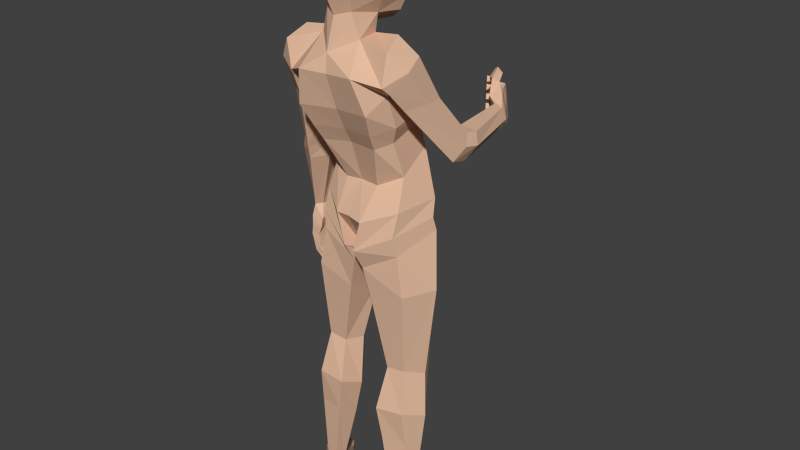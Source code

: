 # Source: woman_standing2.blend  (saved by Blender 2.69.0; exported with 4.5.12 LTS)
import bpy
from mathutils import Matrix  # noqa: F401  (used for matrix-valued properties, if any)

bpy.ops.wm.read_factory_settings(use_empty=True)
scene = bpy.context.scene
scene.name = 'Scene'

# ---- collections
col_collection_1 = bpy.data.collections.new('Collection 1'); scene.collection.children.link(col_collection_1)

# ---- materials (node trees are filled in below, after node groups)
mat_skin = bpy.data.materials.new('Skin')
mat_skin.alpha_threshold = 0.0
mat_skin.use_transparent_shadow = False
mat_skin.preview_render_type = 'SHADERBALL'
mat_skin.diffuse_color = (0.7402, 0.4804, 0.3336, 1.0)
mat_skin.specular_color = (1.0, 0.7298, 0.6283)
mat_skin.roughness = 0.5
mat_skin.specular_intensity = 0.125
mat_skin.line_color = (0.0, 0.0, 0.0, 1.0)

# ---- material node trees

# ---- world
world_world = bpy.data.worlds.new('World'); scene.world = world_world
world_world.color = (0.05088, 0.05088, 0.05088)
world_world.use_sun_shadow = False
world_world.sun_shadow_jitter_overblur = 0.0
world_world.cycles.sampling_method = 'MANUAL'
world_world.cycles.sample_map_resolution = 256

# ---- meshes
me_wsyf = bpy.data.meshes.new('wsyF')
me_wsyf.from_pydata([(0.1089, 0.4179, 1.259), (0.1375, 0.4335, 1.249), (0.1213, 0.4674, 1.251), (0.0976, 0.4545, 1.246), (0.1055, 0.4558, 1.202), (0.1007, 0.4566, 1.224), (0.08852, 0.4412, 1.237), (0.0901, 0.4332, 1.218), (0.1292, 0.4686, 1.207), (0.07415, 0.4362, 1.217), (0.1245, 0.4695, 1.229), (0.07258, 0.4442, 1.236), (0.09676, 0.4117, 1.26), (0.1076, 0.4243, 1.255), (0.1023, 0.4029, 1.245), (0.1014, 0.4405, 1.238), (0.1366, 0.4615, 1.185), (0.07798, 0.4316, 1.192), (0.07544, 0.4397, 1.212), (0.1141, 0.4493, 1.181), (0.09138, 0.4367, 1.213), (0.09233, 0.4288, 1.193), (0.09986, 0.4068, 1.234), (0.1126, 0.4153, 1.231), (0.1154, 0.4086, 1.221), (0.1056, 0.3982, 1.22), (0.07296, 0.4475, 1.237), (0.07138, 0.4555, 1.256), (0.0889, 0.4445, 1.238), (0.08733, 0.4525, 1.258), (0.1001, 0.435, 1.274), (0.1011, 0.4349, 1.262), (0.08734, 0.4264, 1.278), (0.09285, 0.4177, 1.263), (0.1277, 0.3824, 1.241), (0.1603, 0.3965, 1.249), (0.1327, 0.4218, 1.272), (0.1183, 0.4063, 1.283), (0.09894, 0.4223, 1.279), (0.1117, 0.4361, 1.269), (0.09567, 0.4518, 1.294), (0.1042, 0.4575, 1.279), (0.1192, 0.4551, 1.285), (0.1074, 0.4478, 1.302), (0.1821, 0.3672, 1.223), (0.1597, 0.3613, 1.231), (0.1958, 0.3688, 1.193), (0.1692, 0.4049, 1.206), (0.1878, 0.3645, 1.171), (0.1708, 0.4042, 1.163), (0.1512, 0.358, 1.207), (0.1348, 0.3873, 1.198), (0.1446, 0.3894, 1.157), (0.1674, 0.3573, 1.179), (0.1106, 0.4176, 1.202), (0.09787, 0.4091, 1.205), (0.1037, 0.4005, 1.191), (0.1134, 0.4109, 1.192), (0.08244, 0.436, 1.165), (0.09679, 0.4333, 1.166), (0.0799, 0.4442, 1.185), (0.09584, 0.4412, 1.186), (0.1241, 0.4411, 1.158), (0.1455, 0.4527, 1.162), (0.1284, 0.4177, 1.156), (0.1557, 0.4315, 1.161), (0.1521, 0.436, 1.186), (0.145, 0.4358, 1.229), (0.1213, 0.4229, 1.225), (0.1296, 0.4238, 1.181), (0.1498, -0.09555, 1.399), (0.1476, -0.07424, 1.482), (0.05263, -0.06214, 1.493), (0.07908, -0.1307, 1.417), (0.1275, -0.007366, 1.508), (0.04466, 0.005838, 1.494), (0.1281, 0.01871, 1.446), (0.08013, 0.03405, 1.428), (0.09291, 0.158, 1.043), (0.1656, 0.09804, 1.047), (0.1729, 0.08136, 0.9976), (0.0989, 0.1431, 0.967), (0.1366, -0.01947, 1.034), (0.04897, -0.07203, 1.0), (0.02994, -0.07819, 0.912), (0.1342, -0.04071, 0.9688), (-0.001336, -0.06118, 1.003), (0.003735, 0.01154, 0.8695), (0.0157, 0.1643, 1.044), (0.01199, 0.1396, 0.9043), (0.104, 0.00705, 0.08962), (0.1184, 0.03613, 0.09018), (0.1244, 0.06618, 0.001183), (0.0838, 0.008448, 0.0001844), (0.1606, 0.01522, 0.08927), (0.1461, -0.01385, 0.0887), (0.1604, -0.02948, -0.00146), (0.1941, 0.03167, -0.0003093), (0.1151, -0.02346, 0.08877), (0.1025, -0.04542, -0.001288), (0.1679, 0.1761, 0.03045), (0.2089, 0.1829, 0.03226), (0.2089, 0.1834, 0.003189), (0.1676, 0.1768, 0.003423), (0.2411, 0.1399, 0.02888), (0.2426, 0.1397, 0.001818), (-0.01423, 0.06433, 1.408), (-0.006258, 0.01862, 1.459), (-0.01404, -0.1087, 1.459), (-0.007277, -0.1218, 1.409), (0.04887, 0.01066, 1.544), (0.03338, -0.06975, 1.56), (0.00426, 0.03427, 1.509), (-0.01542, -0.07927, 1.545), (0.08989, 0.148, 1.352), (-0.01485, 0.1396, 1.342), (0.002257, -0.09672, 1.313), (0.1063, -0.1072, 1.32), (0.1187, 0.02336, 1.398), (0.1291, -0.05125, 1.363), (-0.0001671, 0.1319, 1.198), (0.07798, 0.1428, 1.203), (0.1205, 0.112, 1.179), (0.1235, 0.02016, 1.121), (0.06274, -0.01496, 1.092), (0.00658, -0.01049, 1.093), (0.0166, 0.1079, 1.506), (0.06287, 0.07929, 1.538), (0.04576, -0.08112, 1.604), (-0.02, -0.1052, 1.607), (0.0472, -0.07955, 1.674), (-0.02023, -0.1044, 1.677), (0.08916, 0.09245, 1.649), (0.02029, 0.134, 1.645), (0.01621, 0.1129, 1.741), (0.07013, 0.08504, 1.718), (0.04836, -0.04294, 1.74), (-0.009725, -0.0398, 1.759), (0.151, 0.05318, 0.0006167), (0.1706, 0.1111, 1.181), (0.1668, 0.1565, 1.168), (0.2184, 0.1526, 1.15), (0.2202, 0.09941, 1.163), (0.2473, 0.1688, 1.195), (0.2435, 0.124, 1.204), (0.2348, 0.1775, 1.228), (0.2313, 0.1423, 1.234), (0.1861, 0.1782, 1.235), (0.1889, 0.1537, 1.238), (0.1543, 0.1645, 1.202), (0.1583, 0.1323, 1.209), (0.121, 0.06121, 1.314), (0.1612, 0.1085, 1.319), (0.2012, 0.0658, 1.342), (0.206, 0.01816, 1.343), (0.1682, -0.03333, 1.329), (0.1174, 0.007146, 1.314), (-0.1608, 0.04095, 1.137), (-0.1665, 0.08038, 1.149), (-0.136, 0.03684, 1.28), (-0.117, -0.01191, 1.294), (-0.1557, -0.06423, 1.308), (-0.1942, -0.004419, 1.129), (-0.2368, 0.02764, 1.144), (-0.2093, -0.02688, 1.303), (-0.2428, 0.06721, 1.156), (-0.2184, 0.01854, 1.29), (-0.2093, 0.09748, 1.16), (-0.1868, 0.0684, 1.267), (-0.1722, 0.09118, 1.102), (-0.1659, 0.05079, 1.093), (-0.2295, 0.08373, 0.9141), (-0.2259, 0.117, 0.9143), (-0.2176, 0.1103, 1.113), (-0.2431, 0.134, 0.9168), (-0.2563, 0.07632, 1.11), (-0.2613, 0.1182, 0.9156), (-0.2499, 0.03599, 1.101), (-0.2629, 0.08518, 0.9128), (-0.2018, 0.009082, 1.089), (-0.2464, 0.06796, 0.9115), (-0.08939, 0.01323, 0.005906), (-0.09775, -0.04298, 0.007356), (-0.1638, 0.04447, 0.004146), (-0.1401, 0.06225, 0.003829), (-0.1576, -0.03823, 0.006761), (-0.202, 0.01524, 0.004676), (-0.06541, -0.02368, 1.739), (-0.07569, -0.05876, 1.673), (-0.05846, 0.1174, 1.648), (-0.04364, 0.1043, 1.718), (-0.07413, -0.06083, 1.603), (-0.05838, -0.054, 1.559), (-0.04616, 0.02682, 1.543), (-0.03683, 0.09616, 1.537), (-0.04392, -0.01145, 1.088), (-0.04271, -0.05767, 0.9995), (-0.1061, 0.02162, 1.118), (-0.1145, -0.008819, 1.036), (-0.1201, 0.1049, 1.169), (-0.145, 0.1081, 1.052), (-0.08034, 0.1387, 1.197), (-0.06599, 0.167, 1.046), (-0.1273, -0.05685, 1.355), (-0.1043, -0.1191, 1.308), (-0.08364, -0.1372, 1.411), (-0.1416, -0.1056, 1.388), (-0.1371, 0.0204, 1.385), (-0.1569, 0.0103, 1.426), (-0.1077, 0.05266, 1.429), (-0.1203, 0.1361, 1.34), (-0.07583, -0.0528, 1.49), (-0.05843, 0.01186, 1.491), (-0.2452, 0.1626, 0.02866), (-0.2451, 0.1614, -0.0004005), (-0.27, 0.1121, 0.0009044), (-0.2687, 0.1142, 0.0279), (-0.2037, 0.1636, 0.02701), (-0.2034, 0.1627, -8.507e-06), (-0.1145, -0.01914, 0.096), (-0.1092, 0.0129, 0.09529), (-0.1468, -0.01551, 0.09581), (-0.1663, 0.01027, 0.09523), (-0.1288, 0.03877, 0.09466), (-0.1562, 0.08645, 1.004), (-0.1201, -0.02405, 0.9705), (-0.08144, 0.1515, 0.9709), (-0.01864, -0.05786, 0.9085), (-0.1645, -0.01997, 1.485), (-0.1693, -0.08947, 1.46), (0.1785, 0.1226, 0.00202), (0.2268, 0.09775, 0.0009633), (0.2263, 0.1003, 0.03487), (0.1467, 0.1374, 0.00268), (0.1491, 0.1385, 0.03652), (0.181, 0.1264, 0.05001), (0.1498, 0.04657, 0.09013), (-0.1782, 0.1305, 0.03512), (-0.2072, 0.1134, 0.04945), (-0.1617, 0.04316, 0.09434), (-0.2468, 0.07846, 0.03606), (-0.1754, 0.128, 0.00138), (-0.2038, 0.1074, 0.001738), (-0.2467, 0.07394, 0.002355), (0.08426, 0.0796, 0.3638), (0.09548, 0.06644, 0.2607), (0.07198, 0.02061, 0.2734), (0.04952, 0.01252, 0.3882), (0.1518, 0.08607, 0.3737), (0.151, 0.07148, 0.2774), (0.1946, 0.03079, 0.394), (0.185, 0.02584, 0.2939), (0.1605, -0.03595, 0.4181), (0.1615, -0.01999, 0.3066), (0.08126, -0.0514, 0.4131), (0.09333, -0.04039, 0.3127), (-0.07341, -0.0274, 0.4203), (-0.08808, -0.0229, 0.3197), (-0.07881, 0.03939, 0.2779), (-0.05437, 0.04025, 0.3925), (-0.1541, -0.02681, 0.4259), (-0.1589, -0.01584, 0.3139), (-0.2003, 0.03136, 0.3998), (-0.1907, 0.02425, 0.2998), (-0.1687, 0.09278, 0.3768), (-0.1659, 0.07475, 0.2811), (-0.1012, 0.09865, 0.3662), (-0.1106, 0.07948, 0.2638), (0.1418, -0.0314, 0.9139), (0.1784, 0.08968, 0.96), (0.1594, -0.03153, 0.7938), (0.2048, 0.06005, 0.7962), (0.0382, -0.05015, 0.8535), (0.05695, -0.03715, 0.755), (0.1078, 0.1446, 0.9392), (0.1395, 0.1302, 0.7683), (0.01603, 0.1269, 0.8597), (0.0533, 0.1137, 0.7209), (0.009734, 0.05324, 0.8544), (0.02636, 0.06054, 0.7261), (-0.004544, 0.08165, 0.8534), (-0.02396, 0.1334, 0.8609), (-0.02939, 0.09123, 0.7264), (-0.06566, 0.1388, 0.7247), (-0.01436, -0.02399, 0.8494), (-0.04039, -0.0113, 0.7526), (-0.09482, 0.1524, 0.944), (-0.1519, 0.1396, 0.7761), (-0.1621, 0.09774, 0.9661), (-0.2008, 0.05608, 0.8047), (-0.1162, -0.02635, 0.9153), (-0.14, -0.02564, 0.7963), (0.1146, -0.01042, 1.223), (0.1122, 0.09473, 1.252), (0.06675, 0.1333, 1.257), (-0.009076, 0.123, 1.254), (0.0864, -0.05335, 1.21), (0.002944, -0.04561, 1.209), (-0.07872, -0.06267, 1.201), (-0.1128, -0.02325, 1.211), (-0.08541, 0.1247, 1.249), (-0.1254, 0.08132, 1.239), (0.1111, 0.01286, 1.401), (0.1542, 0.02061, 1.438), (0.1818, 0.006555, 1.462), (0.1929, -0.04635, 1.436), (0.1575, -0.07676, 1.381), (0.1134, -0.04376, 1.371), (-0.1356, 0.01112, 1.38), (-0.1176, -0.04688, 1.362), (-0.1478, -0.09259, 1.368), (-0.2047, -0.07068, 1.401), (-0.2123, -0.01307, 1.419), (-0.1834, 0.006292, 1.411), (0.01984, 0.1292, 1.575), (0.07964, 0.08704, 1.58), (-0.05054, 0.1091, 1.579), (-0.07097, 0.02693, 1.589), (0.0718, 0.002769, 1.59), (-0.07817, 0.04142, 1.658), (0.08266, 0.0142, 1.659), (-0.06244, 0.04462, 1.734), (0.06808, 0.02253, 1.735), (0.002958, 0.03531, 1.764), (-0.2389, 0.07737, 0.7706), (-0.2528, 0.0812, 0.8074), (-0.2269, 0.08291, 0.811), (-0.2203, 0.07815, 0.7821), (-0.2269, 0.07803, 0.7554), (-0.2102, 0.07872, 0.7657), (-0.2218, 0.158, 0.8356), (-0.2307, 0.1275, 0.8358), (-0.2274, 0.1267, 0.7984), (-0.2288, 0.1489, 0.7982), (-0.2274, 0.05927, 0.8229), (-0.228, 0.08363, 0.8397), (-0.2183, 0.0603, 0.8451), (-0.2171, 0.06596, 0.8749), (-0.2181, 0.1069, 0.8756), (-0.2235, 0.1535, 0.8796), (-0.2263, 0.1047, 0.8008), (-0.2551, 0.1462, 0.8332), (-0.2553, 0.1471, 0.7943), (-0.2539, 0.125, 0.7943), (-0.258, 0.1255, 0.835), (-0.2601, 0.1019, 0.874), (-0.2594, 0.1468, 0.8739), (-0.2531, 0.1029, 0.7975), (-0.251, 0.06023, 0.8761), (-0.2539, 0.08171, 0.8389), (-0.2491, 0.05765, 0.845), (-0.2526, 0.05762, 0.8196), (-0.2364, 0.0553, 0.7707), (-0.2197, 0.05599, 0.781), (-0.1939, 0.07514, 0.7502), (-0.2048, 0.07747, 0.7391), (-0.1938, 0.06274, 0.7487), (-0.2031, 0.05982, 0.7382), (-0.2346, 0.1563, 0.7894), (-0.2443, 0.1735, 0.7955), (-0.217, 0.1745, 0.7914), (-0.217, 0.1595, 0.7901), (-0.2273, 0.1798, 0.8367), (-0.2513, 0.1714, 0.83), (-0.2191, 0.1652, 0.8198), (-0.2404, 0.1578, 0.8138), (-0.1841, 0.1477, 0.7344), (-0.1855, 0.1351, 0.7321), (-0.1935, 0.1324, 0.7223), (-0.195, 0.15, 0.7233), (-0.2309, 0.1489, 0.7542), (-0.2296, 0.1268, 0.7536), (-0.211, 0.1276, 0.7651), (-0.2124, 0.1497, 0.7657), (-0.1837, 0.09864, 0.7365), (-0.1836, 0.08624, 0.735), (-0.1929, 0.08332, 0.7246), (-0.1946, 0.101, 0.7254), (-0.2294, 0.1001, 0.7553), (-0.2109, 0.1009, 0.7668), (-0.1811, 0.1235, 0.7291), (-0.19, 0.1102, 0.7226), (-0.189, 0.1083, 0.7178), (-0.1905, 0.1259, 0.7189), (-0.2074, 0.1033, 0.7612), (-0.2087, 0.1254, 0.7618), (-0.2259, 0.1025, 0.7497), (-0.2273, 0.1246, 0.7503), (0.1329, -0.02143, 1.271), (0.125, 0.07937, 1.291), (0.08585, 0.1596, 1.295), (-0.01277, 0.1492, 1.295), (0.09454, -0.07786, 1.256), (0.001869, -0.06867, 1.252), (-0.08904, -0.08822, 1.246), (-0.1349, -0.03656, 1.256), (-0.1114, 0.1485, 1.284), (-0.1406, 0.06437, 1.276), (-0.169, 0.1132, 0.4965), (-0.1856, 0.06188, 0.5262), (-0.1442, 0.009786, 0.5468), (-0.1091, 0.1195, 0.5146), (-0.09002, 0.01417, 0.5397), (-0.06779, 0.06762, 0.5356), (0.1493, 0.09887, 0.4903), (0.08995, 0.09473, 0.5111), (0.176, 0.05191, 0.5198), (0.05956, 0.0362, 0.5333), (0.1456, -0.006586, 0.5421), (0.09134, -0.01225, 0.5366)], [], [(0, 1, 2), (3, 0, 2), (4, 5, 6), (6, 7, 4), (8, 4, 7), (7, 9, 8), (10, 8, 9), (9, 11, 10), (5, 10, 11), (11, 6, 5), (6, 11, 12), (12, 13, 6), (11, 9, 14), (14, 12, 11), (9, 7, 15), (15, 14, 9), (7, 6, 13), (13, 15, 7), (13, 12, 14), (14, 15, 13), (8, 16, 17), (17, 18, 8), (19, 4, 20), (20, 21, 19), (4, 8, 18), (18, 20, 4), (20, 18, 22), (22, 23, 20), (21, 20, 23), (23, 24, 21), (18, 17, 25), (25, 22, 18), (17, 21, 24), (24, 25, 17), (23, 22, 25), (25, 24, 23), (2, 10, 26), (26, 27, 2), (10, 5, 28), (28, 26, 10), (3, 2, 27), (27, 29, 3), (5, 3, 29), (29, 28, 5), (28, 29, 30), (30, 31, 28), (29, 27, 32), (32, 30, 29), (26, 28, 31), (31, 33, 26), (27, 26, 33), (33, 32, 27), (30, 32, 33), (33, 31, 30), (34, 35, 36), (36, 37, 34), (0, 34, 37), (38, 0, 37), (35, 1, 39), (39, 36, 35), (1, 0, 38), (38, 39, 1), (39, 38, 40), (40, 41, 39), (36, 39, 41), (41, 42, 36), (38, 37, 43), (43, 40, 38), (37, 36, 42), (42, 43, 37), (41, 40, 43), (43, 42, 41), (44, 35, 34), (34, 45, 44), (46, 47, 35), (35, 44, 46), (48, 49, 47), (47, 46, 48), (50, 51, 52), (52, 53, 50), (45, 34, 51), (51, 50, 45), (54, 55, 56), (56, 57, 54), (58, 59, 57), (57, 56, 58), (60, 58, 56), (56, 55, 60), (59, 61, 54), (54, 57, 59), (61, 60, 55), (55, 54, 61), (62, 19, 61), (61, 59, 62), (16, 63, 58), (58, 60, 16), (63, 62, 59), (59, 58, 63), (48, 53, 52), (52, 49, 48), (49, 52, 64), (64, 65, 49), (63, 65, 64), (64, 62, 63), (8, 47, 66), (66, 16, 8), (63, 16, 66), (66, 65, 63), (49, 65, 66), (66, 47, 49), (10, 67, 47), (47, 8, 10), (1, 35, 47), (47, 67, 1), (1, 67, 10), (10, 2, 1), (5, 4, 51), (51, 68, 5), (4, 19, 69), (69, 51, 4), (0, 68, 51), (34, 0, 51), (52, 51, 69), (69, 64, 52), (62, 64, 69), (69, 19, 62), (0, 3, 5), (68, 0, 5), (17, 16, 19), (19, 21, 17), (60, 61, 19), (19, 16, 60), (70, 71, 72), (72, 73, 70), (71, 74, 75), (75, 72, 71), (74, 76, 77), (77, 75, 74), (78, 79, 80), (80, 81, 78), (82, 83, 84), (84, 85, 82), (83, 86, 87), (87, 84, 83), (88, 78, 81), (81, 89, 88), (79, 82, 85), (85, 80, 79), (90, 91, 92), (92, 93, 90), (94, 95, 96), (96, 97, 94), (95, 98, 99), (99, 96, 95), (98, 90, 93), (93, 99, 98), (100, 101, 102), (102, 103, 100), (101, 104, 105), (105, 102, 101), (75, 77, 106), (106, 107, 75), (73, 72, 108), (108, 109, 73), (72, 75, 110), (110, 111, 72), (112, 110, 75), (75, 107, 112), (108, 72, 111), (111, 113, 108), (106, 77, 114), (114, 115, 106), (73, 109, 116), (116, 117, 73), (118, 114, 77), (77, 76, 118), (119, 70, 73), (73, 117, 119), (120, 121, 78), (78, 88, 120), (122, 79, 78), (78, 121, 122), (123, 82, 79), (79, 122, 123), (123, 124, 83), (83, 82, 123), (125, 86, 83), (83, 124, 125), (110, 112, 126), (126, 127, 110), (113, 111, 128), (128, 129, 113), (129, 128, 130), (130, 131, 129), (132, 133, 134), (134, 135, 132), (131, 130, 136), (136, 137, 131), (138, 97, 96), (96, 99, 138), (93, 92, 138), (138, 99, 93), (139, 140, 141), (141, 142, 139), (48, 141, 140), (140, 53, 48), (142, 141, 143), (143, 144, 142), (141, 48, 46), (46, 143, 141), (144, 143, 145), (145, 146, 144), (143, 46, 44), (44, 145, 143), (146, 145, 147), (147, 148, 146), (145, 44, 45), (45, 147, 145), (148, 147, 149), (149, 150, 148), (147, 45, 50), (50, 149, 147), (150, 149, 140), (140, 139, 150), (149, 50, 53), (53, 140, 149), (150, 151, 152), (152, 148, 150), (148, 152, 153), (153, 146, 148), (146, 153, 154), (154, 144, 146), (144, 154, 155), (155, 142, 144), (156, 139, 142), (142, 155, 156), (139, 156, 151), (151, 150, 139), (157, 158, 159), (159, 160, 157), (160, 161, 162), (162, 157, 160), (163, 162, 161), (161, 164, 163), (165, 163, 164), (164, 166, 165), (167, 165, 166), (166, 168, 167), (158, 167, 168), (168, 159, 158), (169, 170, 171), (171, 172, 169), (158, 157, 170), (170, 169, 158), (173, 169, 172), (172, 174, 173), (167, 158, 169), (169, 173, 167), (175, 173, 174), (174, 176, 175), (165, 167, 173), (173, 175, 165), (177, 175, 176), (176, 178, 177), (163, 165, 175), (175, 177, 163), (179, 177, 178), (178, 180, 179), (162, 163, 177), (177, 179, 162), (170, 179, 180), (180, 171, 170), (157, 162, 179), (179, 170, 157), (181, 182, 183), (183, 184, 181), (183, 182, 185), (185, 186, 183), (131, 137, 187), (187, 188, 131), (189, 190, 134), (134, 133, 189), (129, 131, 188), (188, 191, 129), (113, 129, 191), (191, 192, 113), (126, 112, 193), (193, 194, 126), (125, 195, 196), (196, 86, 125), (197, 198, 196), (196, 195, 197), (197, 199, 200), (200, 198, 197), (199, 201, 202), (202, 200, 199), (120, 88, 202), (202, 201, 120), (203, 204, 205), (205, 206, 203), (207, 208, 209), (209, 210, 207), (205, 204, 116), (116, 109, 205), (106, 115, 210), (210, 209, 106), (108, 113, 192), (192, 211, 108), (112, 107, 212), (212, 193, 112), (211, 192, 193), (193, 212, 211), (205, 109, 108), (108, 211, 205), (212, 107, 106), (106, 209, 212), (213, 214, 215), (215, 216, 213), (217, 218, 214), (214, 213, 217), (219, 182, 181), (181, 220, 219), (221, 185, 182), (182, 219, 221), (222, 186, 185), (185, 221, 222), (220, 181, 184), (184, 223, 220), (200, 224, 225), (225, 198, 200), (88, 89, 226), (226, 202, 88), (196, 227, 87), (87, 86, 196), (198, 225, 227), (227, 196, 198), (202, 226, 224), (224, 200, 202), (228, 212, 209), (209, 208, 228), (229, 211, 212), (212, 228, 229), (206, 205, 211), (211, 229, 206), (138, 230, 231), (231, 97, 138), (230, 102, 105), (105, 231, 230), (97, 231, 232), (232, 94, 97), (231, 105, 104), (104, 232, 231), (92, 233, 230), (230, 138, 92), (233, 103, 102), (102, 230, 233), (91, 234, 233), (233, 92, 91), (234, 100, 103), (103, 233, 234), (94, 232, 235), (235, 236, 94), (232, 104, 101), (101, 235, 232), (236, 235, 234), (234, 91, 236), (235, 101, 100), (100, 234, 235), (223, 237, 238), (238, 239, 223), (237, 217, 213), (213, 238, 237), (239, 238, 240), (240, 222, 239), (238, 213, 216), (216, 240, 238), (184, 241, 237), (237, 223, 184), (241, 218, 217), (217, 237, 241), (183, 242, 241), (241, 184, 183), (242, 214, 218), (218, 241, 242), (222, 240, 243), (243, 186, 222), (240, 216, 215), (215, 243, 240), (186, 243, 242), (242, 183, 186), (243, 215, 214), (214, 242, 243), (244, 245, 246), (246, 247, 244), (245, 91, 90), (90, 246, 245), (248, 249, 245), (245, 244, 248), (249, 236, 91), (91, 245, 249), (250, 251, 249), (249, 248, 250), (251, 94, 236), (236, 249, 251), (252, 253, 251), (251, 250, 252), (253, 95, 94), (94, 251, 253), (254, 255, 253), (253, 252, 254), (255, 98, 95), (95, 253, 255), (247, 246, 255), (255, 254, 247), (246, 90, 98), (98, 255, 246), (256, 257, 258), (258, 259, 256), (257, 219, 220), (220, 258, 257), (260, 261, 257), (257, 256, 260), (261, 221, 219), (219, 257, 261), (262, 263, 261), (261, 260, 262), (263, 222, 221), (221, 261, 263), (264, 265, 263), (263, 262, 264), (265, 239, 222), (222, 263, 265), (266, 267, 265), (265, 264, 266), (267, 223, 239), (239, 265, 267), (259, 258, 267), (267, 266, 259), (258, 220, 223), (223, 267, 258), (85, 268, 269), (269, 80, 85), (268, 270, 271), (271, 269, 268), (84, 272, 268), (268, 85, 84), (272, 273, 270), (270, 268, 272), (80, 269, 274), (274, 81, 80), (269, 271, 275), (275, 274, 269), (81, 274, 276), (276, 89, 81), (274, 275, 277), (277, 276, 274), (87, 278, 272), (272, 84, 87), (278, 279, 273), (273, 272, 278), (89, 276, 278), (278, 87, 89), (276, 277, 279), (279, 278, 276), (87, 280, 281), (281, 89, 87), (280, 282, 283), (283, 281, 280), (227, 284, 280), (280, 87, 227), (284, 285, 282), (282, 280, 284), (89, 281, 286), (286, 226, 89), (281, 283, 287), (287, 286, 281), (226, 286, 288), (288, 224, 226), (286, 287, 289), (289, 288, 286), (225, 290, 284), (284, 227, 225), (290, 291, 285), (285, 284, 290), (224, 288, 290), (290, 225, 224), (288, 289, 291), (291, 290, 288), (292, 123, 122), (122, 293, 292), (293, 122, 121), (121, 294, 293), (120, 295, 294), (294, 121, 120), (296, 124, 123), (123, 292, 296), (124, 296, 297), (297, 125, 124), (125, 297, 298), (298, 195, 125), (299, 197, 195), (195, 298, 299), (201, 300, 295), (295, 120, 201), (300, 201, 199), (199, 301, 300), (301, 199, 197), (197, 299, 301), (151, 302, 303), (303, 152, 151), (302, 118, 76), (76, 303, 302), (152, 303, 304), (304, 153, 152), (303, 76, 74), (74, 304, 303), (153, 304, 305), (305, 154, 153), (304, 74, 71), (71, 305, 304), (154, 305, 306), (306, 155, 154), (305, 71, 70), (70, 306, 305), (119, 307, 306), (306, 70, 119), (307, 156, 155), (155, 306, 307), (156, 307, 302), (302, 151, 156), (307, 119, 118), (118, 302, 307), (159, 308, 309), (309, 160, 159), (308, 207, 203), (203, 309, 308), (206, 310, 309), (309, 203, 206), (310, 161, 160), (160, 309, 310), (161, 310, 311), (311, 164, 161), (310, 206, 229), (229, 311, 310), (164, 311, 312), (312, 166, 164), (311, 229, 228), (228, 312, 311), (166, 312, 313), (313, 168, 166), (312, 228, 208), (208, 313, 312), (168, 313, 308), (308, 159, 168), (313, 208, 207), (207, 308, 313), (126, 314, 315), (315, 127, 126), (314, 133, 132), (132, 315, 314), (194, 316, 314), (314, 126, 194), (316, 189, 133), (133, 314, 316), (194, 193, 317), (317, 316, 194), (191, 317, 193), (193, 192, 191), (110, 127, 315), (315, 318, 110), (111, 110, 318), (318, 128, 111), (189, 316, 317), (317, 319, 189), (188, 319, 317), (317, 191, 188), (132, 320, 318), (318, 315, 132), (128, 318, 320), (320, 130, 128), (190, 189, 319), (319, 321, 190), (187, 321, 319), (319, 188, 187), (130, 320, 322), (322, 136, 130), (132, 135, 322), (322, 320, 132), (134, 190, 321), (321, 323, 134), (135, 134, 323), (323, 322, 135), (136, 322, 323), (323, 137, 136), (137, 323, 321), (321, 187, 137), (324, 325, 326), (326, 327, 324), (328, 329, 326), (326, 325, 328), (330, 331, 332), (332, 333, 330), (334, 326, 335), (335, 336, 334), (337, 336, 335), (335, 338, 337), (330, 339, 338), (338, 331, 330), (340, 338, 335), (335, 326, 340), (332, 331, 338), (338, 340, 332), (341, 342, 343), (343, 344, 341), (341, 344, 345), (345, 346, 341), (343, 347, 345), (345, 344, 343), (348, 345, 349), (349, 350, 348), (351, 350, 349), (349, 325, 351), (347, 325, 349), (349, 345, 347), (351, 334, 336), (336, 350, 351), (348, 350, 336), (336, 337, 348), (180, 348, 337), (337, 171, 180), (351, 352, 353), (353, 334, 351), (325, 324, 352), (352, 351, 325), (334, 353, 327), (327, 326, 334), (327, 354, 355), (355, 324, 327), (353, 356, 354), (354, 327, 353), (324, 355, 357), (357, 352, 324), (352, 357, 356), (356, 353, 352), (354, 356, 357), (357, 355, 354), (174, 172, 338), (338, 339, 174), (172, 171, 337), (337, 338, 172), (180, 178, 345), (345, 348, 180), (178, 176, 346), (346, 345, 178), (176, 174, 339), (339, 346, 176), (358, 359, 360), (360, 361, 358), (362, 360, 359), (359, 363, 362), (364, 361, 360), (360, 362, 364), (363, 359, 358), (358, 365, 363), (365, 358, 361), (361, 364, 365), (341, 365, 364), (364, 330, 341), (346, 363, 365), (365, 341, 346), (330, 364, 362), (362, 339, 330), (339, 362, 363), (363, 346, 339), (366, 367, 368), (368, 369, 366), (370, 369, 368), (368, 371, 370), (371, 368, 367), (367, 372, 371), (373, 366, 369), (369, 370, 373), (372, 367, 366), (366, 373, 372), (332, 372, 373), (373, 333, 332), (333, 373, 370), (370, 342, 333), (343, 371, 372), (372, 332, 343), (342, 370, 371), (371, 343, 342), (374, 375, 376), (376, 377, 374), (328, 376, 375), (375, 329, 328), (378, 377, 376), (376, 328, 378), (329, 375, 374), (374, 379, 329), (379, 374, 377), (377, 378, 379), (340, 379, 378), (378, 347, 340), (326, 329, 379), (379, 340, 326), (347, 378, 328), (328, 325, 347), (380, 381, 382), (382, 383, 380), (384, 381, 380), (380, 385, 384), (386, 382, 381), (381, 384, 386), (387, 383, 382), (382, 386, 387), (385, 380, 383), (383, 387, 385), (332, 385, 387), (387, 343, 332), (343, 387, 386), (386, 347, 343), (347, 386, 384), (384, 340, 347), (340, 384, 385), (385, 332, 340), (330, 333, 342), (342, 341, 330), (119, 388, 389), (389, 118, 119), (388, 292, 293), (293, 389, 388), (118, 389, 390), (390, 114, 118), (389, 293, 294), (294, 390, 389), (295, 391, 390), (390, 294, 295), (391, 115, 114), (114, 390, 391), (117, 392, 388), (388, 119, 117), (392, 296, 292), (292, 388, 392), (296, 392, 393), (393, 297, 296), (392, 117, 116), (116, 393, 392), (297, 393, 394), (394, 298, 297), (393, 116, 204), (204, 394, 393), (203, 395, 394), (394, 204, 203), (395, 299, 298), (298, 394, 395), (300, 396, 391), (391, 295, 300), (396, 210, 115), (115, 391, 396), (210, 396, 397), (397, 207, 210), (396, 300, 301), (301, 397, 396), (207, 397, 395), (395, 203, 207), (397, 301, 299), (299, 395, 397), (287, 398, 399), (399, 289, 287), (289, 399, 400), (400, 291, 289), (283, 401, 398), (398, 287, 283), (262, 399, 398), (398, 264, 262), (260, 400, 399), (399, 262, 260), (256, 402, 400), (400, 260, 256), (259, 403, 402), (402, 256, 259), (259, 266, 401), (401, 403, 259), (264, 398, 401), (401, 266, 264), (285, 291, 400), (400, 402, 285), (282, 285, 402), (402, 403, 282), (282, 403, 401), (401, 283, 282), (404, 405, 277), (277, 275, 404), (406, 404, 275), (275, 271, 406), (405, 407, 279), (279, 277, 405), (405, 244, 247), (247, 407, 405), (404, 248, 244), (244, 405, 404), (406, 250, 248), (248, 404, 406), (408, 252, 250), (250, 406, 408), (408, 406, 271), (271, 270, 408), (409, 273, 279), (279, 407, 409), (409, 407, 247), (247, 254, 409), (409, 408, 270), (270, 273, 409), (409, 254, 252), (252, 408, 409)])
me_wsyf.materials.append(mat_skin)
me_wsyf.use_remesh_preserve_volume = False
me_wsyf.use_remesh_preserve_attributes = False
me_wsyf.use_mirror_vertex_groups = False
me_wsyf.update()

# ---- objects
ob_wsyf = bpy.data.objects.new('wsyF', me_wsyf)

# ---- transforms, parenting, visibility, modifiers, constraints
ob_wsyf.location = (0.0, 0.0, 0.0)
ob_wsyf.lineart.crease_threshold = 0.0

# ---- collection membership
col_collection_1.objects.link(ob_wsyf)

# ---- scene / render settings (as saved in the file)
scene.frame_start = 1; scene.frame_end = 250; scene.frame_set(7)
scene.render.engine = 'BLENDER_EEVEE_NEXT'
scene.render.image_settings.color_mode = 'RGB'
scene.render.image_settings.compression = 90
scene.render.resolution_percentage = 50
scene.render.dither_intensity = 0.0
scene.render.bake_margin = 2
scene.render.bake_bias = 0.0
scene.cycles.use_denoising = False
scene.cycles.samples = 10
scene.cycles.sampling_pattern = 'TABULATED_SOBOL'
scene.cycles.light_sampling_threshold = 0.0
scene.cycles.use_adaptive_sampling = False
scene.cycles.use_light_tree = False
scene.cycles.blur_glossy = 0.0
scene.cycles.volume_bounces = 1
scene.cycles.pixel_filter_type = 'GAUSSIAN'
scene.cycles.sample_clamp_indirect = 0.0
scene.view_settings.view_transform = 'Standard'
bpy.context.view_layer.update()

# ---- added for rendering (the .blend has no active camera and no usable light): camera, sun
cam_auto = bpy.data.cameras.new('AutoCamera')
cam_auto.lens = 50.0
cam_auto.sensor_width = 36.0
cam_auto.clip_end = 1000.0
ob_auto_camera = bpy.data.objects.new('AutoCamera', cam_auto)
scene.collection.objects.link(ob_auto_camera)
ob_auto_camera.location = (1.78072, -1.98437, 2.31483)
ob_auto_camera.rotation_euler = (1.09748, -7.21219e-08, 0.694738)
scene.camera = ob_auto_camera
light_auto_sun = bpy.data.lights.new('AutoSun', 'SUN')
light_auto_sun.energy = 3.0
light_auto_sun.angle = 0.0523599
ob_auto_sun = bpy.data.objects.new('AutoSun', light_auto_sun)
scene.collection.objects.link(ob_auto_sun)
ob_auto_sun.rotation_euler = (0.872665, 0.174533, 0.523599)
bpy.context.view_layer.update()
